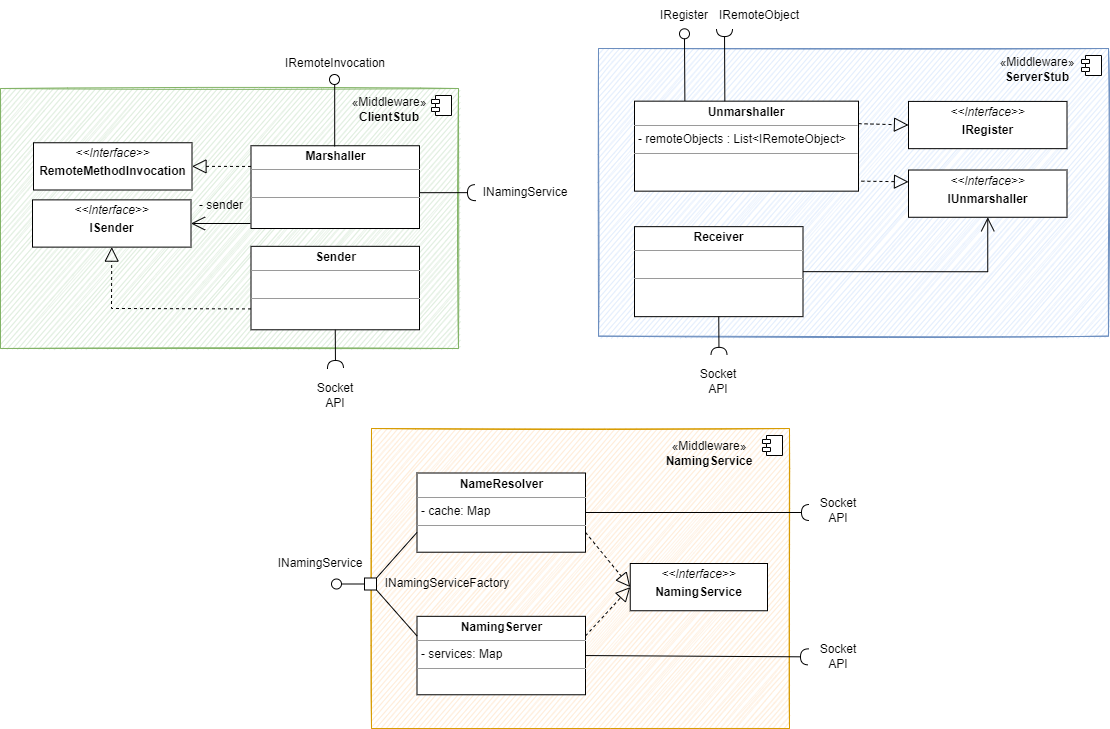

The diagram above was exported from draw.io. Its source (the exported page's mxGraphModel, read from the mxfile embedded in the PNG):
<mxGraphModel dx="1464" dy="1563" grid="1" gridSize="10" guides="1" tooltips="1" connect="1" arrows="1" fold="1" page="1" pageScale="1" pageWidth="827" pageHeight="1169" math="0" shadow="0">
  <root>
    <mxCell id="0" />
    <mxCell id="1" parent="0" />
    <mxCell id="2" value="" style="html=1;dropTarget=0;sketch=1;fillColor=#dae8fc;strokeColor=#6c8ebf;" vertex="1" parent="1">
      <mxGeometry x="3970" y="530" width="510" height="287.65" as="geometry" />
    </mxCell>
    <mxCell id="3" value="" style="shape=module;jettyWidth=8;jettyHeight=4;sketch=0;" vertex="1" parent="2">
      <mxGeometry x="1" width="20" height="20" relative="1" as="geometry">
        <mxPoint x="-27" y="7" as="offset" />
      </mxGeometry>
    </mxCell>
    <mxCell id="4" value="" style="html=1;dropTarget=0;sketch=1;fillColor=#d5e8d4;strokeColor=#82b366;" vertex="1" parent="1">
      <mxGeometry x="3372" y="570" width="458" height="260" as="geometry" />
    </mxCell>
    <mxCell id="5" value="" style="shape=module;jettyWidth=8;jettyHeight=4;sketch=0;" vertex="1" parent="4">
      <mxGeometry x="1" width="20" height="20" relative="1" as="geometry">
        <mxPoint x="-27" y="7" as="offset" />
      </mxGeometry>
    </mxCell>
    <mxCell id="6" value="IRemoteInvocation" style="text;html=1;strokeColor=none;fillColor=none;align=center;verticalAlign=middle;whiteSpace=wrap;rounded=0;shadow=0;sketch=0;" vertex="1" parent="1">
      <mxGeometry x="3676.75" y="530" width="60" height="30" as="geometry" />
    </mxCell>
    <mxCell id="7" value="&lt;p style=&quot;margin:0px;margin-top:4px;text-align:center;&quot;&gt;&lt;b&gt;Marshaller&lt;/b&gt;&lt;/p&gt;&lt;hr size=&quot;1&quot;&gt;&lt;p style=&quot;margin:0px;margin-left:4px;&quot;&gt;&lt;br&gt;&lt;/p&gt;&lt;hr size=&quot;1&quot;&gt;&lt;p style=&quot;margin:0px;margin-left:4px;&quot;&gt;&lt;br&gt;&lt;/p&gt;&lt;br&gt;&lt;div style=&quot;padding: 0px; margin: 0px;&quot;&gt;&lt;br style=&quot;padding: 0px; margin: 0px;&quot;&gt;&lt;/div&gt;&lt;div style=&quot;padding: 0px; margin: 0px;&quot;&gt;&lt;br style=&quot;padding: 0px; margin: 0px;&quot;&gt;&lt;/div&gt;" style="verticalAlign=top;align=left;overflow=fill;fontSize=12;fontFamily=Helvetica;html=1;sketch=0;fillColor=default;" vertex="1" parent="1">
      <mxGeometry x="3622.5" y="627.25" width="168.5" height="82.75" as="geometry" />
    </mxCell>
    <mxCell id="8" value="&lt;p style=&quot;margin:0px;margin-top:4px;text-align:center;&quot;&gt;&lt;i&gt;&amp;lt;&amp;lt;Interface&lt;/i&gt;&lt;i style=&quot;background-color: initial;&quot;&gt;&amp;gt;&amp;gt;&lt;/i&gt;&lt;/p&gt;&lt;p style=&quot;margin:0px;margin-top:4px;text-align:center;&quot;&gt;&lt;b&gt;RemoteMethodInvocation&lt;/b&gt;&lt;/p&gt;" style="verticalAlign=top;align=left;overflow=fill;fontSize=12;fontFamily=Helvetica;html=1;" vertex="1" parent="1">
      <mxGeometry x="3405" y="624.25" width="158.5" height="47.25" as="geometry" />
    </mxCell>
    <mxCell id="9" value="&lt;p style=&quot;margin:0px;margin-top:4px;text-align:center;&quot;&gt;&lt;i&gt;&amp;lt;&amp;lt;Interface&lt;/i&gt;&lt;i style=&quot;background-color: initial;&quot;&gt;&amp;gt;&amp;gt;&lt;/i&gt;&lt;/p&gt;&lt;p style=&quot;margin:0px;margin-top:4px;text-align:center;&quot;&gt;&lt;b&gt;ISender&lt;/b&gt;&lt;/p&gt;" style="verticalAlign=top;align=left;overflow=fill;fontSize=12;fontFamily=Helvetica;html=1;" vertex="1" parent="1">
      <mxGeometry x="3404" y="681.3700000000001" width="158.5" height="47.25" as="geometry" />
    </mxCell>
    <mxCell id="10" value="&lt;p style=&quot;margin:0px;margin-top:4px;text-align:center;&quot;&gt;&lt;b&gt;Sender&lt;/b&gt;&lt;/p&gt;&lt;hr size=&quot;1&quot;&gt;&lt;p style=&quot;margin:0px;margin-left:4px;&quot;&gt;&lt;br&gt;&lt;/p&gt;&lt;hr size=&quot;1&quot;&gt;&lt;p style=&quot;margin:0px;margin-left:4px;&quot;&gt;&lt;br&gt;&lt;/p&gt;&lt;br&gt;&lt;div style=&quot;padding: 0px; margin: 0px;&quot;&gt;&lt;br style=&quot;padding: 0px; margin: 0px;&quot;&gt;&lt;/div&gt;&lt;div style=&quot;padding: 0px; margin: 0px;&quot;&gt;&lt;br style=&quot;padding: 0px; margin: 0px;&quot;&gt;&lt;/div&gt;" style="verticalAlign=top;align=left;overflow=fill;fontSize=12;fontFamily=Helvetica;html=1;sketch=0;fillColor=default;" vertex="1" parent="1">
      <mxGeometry x="3622.5" y="727.8299999999999" width="168.5" height="83.45" as="geometry" />
    </mxCell>
    <mxCell id="11" value="&lt;p style=&quot;margin:0px;margin-top:4px;text-align:center;&quot;&gt;&lt;b&gt;Unmarshaller&lt;/b&gt;&lt;/p&gt;&lt;hr size=&quot;1&quot;&gt;&lt;p style=&quot;margin:0px;margin-left:4px;&quot;&gt;- remoteObjects : List&amp;lt;IRemoteObject&amp;gt;&lt;/p&gt;&lt;hr size=&quot;1&quot;&gt;&lt;p style=&quot;margin:0px;margin-left:4px;&quot;&gt;&lt;br&gt;&lt;/p&gt;&lt;br&gt;&lt;div style=&quot;padding: 0px; margin: 0px;&quot;&gt;&lt;br style=&quot;padding: 0px; margin: 0px;&quot;&gt;&lt;/div&gt;&lt;div style=&quot;padding: 0px; margin: 0px;&quot;&gt;&lt;br style=&quot;padding: 0px; margin: 0px;&quot;&gt;&lt;/div&gt;" style="verticalAlign=top;align=left;overflow=fill;fontSize=12;fontFamily=Helvetica;html=1;sketch=0;fillColor=default;" vertex="1" parent="1">
      <mxGeometry x="4006" y="582.66" width="224" height="90" as="geometry" />
    </mxCell>
    <mxCell id="12" value="&lt;p style=&quot;margin:0px;margin-top:4px;text-align:center;&quot;&gt;&lt;i&gt;&amp;lt;&amp;lt;Interface&lt;/i&gt;&lt;i style=&quot;background-color: initial;&quot;&gt;&amp;gt;&amp;gt;&lt;/i&gt;&lt;/p&gt;&lt;p style=&quot;margin:0px;margin-top:4px;text-align:center;&quot;&gt;&lt;b&gt;IUnmarshaller&lt;/b&gt;&lt;/p&gt;" style="verticalAlign=top;align=left;overflow=fill;fontSize=12;fontFamily=Helvetica;html=1;" vertex="1" parent="1">
      <mxGeometry x="4280" y="651.52" width="158.5" height="47.25" as="geometry" />
    </mxCell>
    <mxCell id="13" value="&lt;p style=&quot;margin:0px;margin-top:4px;text-align:center;&quot;&gt;&lt;i&gt;&amp;lt;&amp;lt;Interface&lt;/i&gt;&lt;i style=&quot;background-color: initial;&quot;&gt;&amp;gt;&amp;gt;&lt;/i&gt;&lt;/p&gt;&lt;p style=&quot;margin:0px;margin-top:4px;text-align:center;&quot;&gt;&lt;b&gt;IRegister&lt;/b&gt;&lt;/p&gt;" style="verticalAlign=top;align=left;overflow=fill;fontSize=12;fontFamily=Helvetica;html=1;" vertex="1" parent="1">
      <mxGeometry x="4280" y="582.9100000000001" width="158.5" height="47.25" as="geometry" />
    </mxCell>
    <mxCell id="14" style="edgeStyle=orthogonalEdgeStyle;rounded=0;orthogonalLoop=1;jettySize=auto;html=1;exitX=1;exitY=0.5;exitDx=0;exitDy=0;entryX=0.5;entryY=1;entryDx=0;entryDy=0;endArrow=open;endFill=0;endSize=12;" edge="1" source="15" target="12" parent="1">
      <mxGeometry relative="1" as="geometry" />
    </mxCell>
    <mxCell id="15" value="&lt;p style=&quot;margin:0px;margin-top:4px;text-align:center;&quot;&gt;&lt;b&gt;Receiver&lt;/b&gt;&lt;/p&gt;&lt;hr size=&quot;1&quot;&gt;&lt;p style=&quot;margin:0px;margin-left:4px;&quot;&gt;&lt;br&gt;&lt;/p&gt;&lt;hr size=&quot;1&quot;&gt;&lt;p style=&quot;margin:0px;margin-left:4px;&quot;&gt;&lt;br&gt;&lt;/p&gt;&lt;br&gt;&lt;div style=&quot;padding: 0px; margin: 0px;&quot;&gt;&lt;br style=&quot;padding: 0px; margin: 0px;&quot;&gt;&lt;/div&gt;&lt;div style=&quot;padding: 0px; margin: 0px;&quot;&gt;&lt;br style=&quot;padding: 0px; margin: 0px;&quot;&gt;&lt;/div&gt;" style="verticalAlign=top;align=left;overflow=fill;fontSize=12;fontFamily=Helvetica;html=1;sketch=0;fillColor=default;" vertex="1" parent="1">
      <mxGeometry x="4006" y="708.16" width="168.5" height="90" as="geometry" />
    </mxCell>
    <mxCell id="16" value="" style="endArrow=block;dashed=1;endFill=0;endSize=12;html=1;rounded=0;entryX=1;entryY=0.5;entryDx=0;entryDy=0;exitX=0;exitY=0.25;exitDx=0;exitDy=0;" edge="1" source="7" target="8" parent="1">
      <mxGeometry width="160" relative="1" as="geometry">
        <mxPoint x="3620" y="640" as="sourcePoint" />
        <mxPoint x="3570" y="640" as="targetPoint" />
      </mxGeometry>
    </mxCell>
    <mxCell id="17" value="" style="endArrow=open;endFill=1;endSize=12;html=1;rounded=0;entryX=1;entryY=0.5;entryDx=0;entryDy=0;" edge="1" target="9" parent="1">
      <mxGeometry width="160" relative="1" as="geometry">
        <mxPoint x="3622" y="705" as="sourcePoint" />
        <mxPoint x="3560" y="705" as="targetPoint" />
      </mxGeometry>
    </mxCell>
    <mxCell id="18" value="- sender" style="text;html=1;strokeColor=none;fillColor=none;align=center;verticalAlign=middle;whiteSpace=wrap;rounded=0;" vertex="1" parent="1">
      <mxGeometry x="3562.5" y="671.5" width="60" height="30" as="geometry" />
    </mxCell>
    <mxCell id="19" value="" style="rounded=0;orthogonalLoop=1;jettySize=auto;html=1;endArrow=halfCircle;endFill=0;endSize=6;strokeWidth=1;sketch=0;exitX=0.5;exitY=1;exitDx=0;exitDy=0;" edge="1" source="10" parent="1">
      <mxGeometry relative="1" as="geometry">
        <mxPoint x="3780" y="433" as="sourcePoint" />
        <mxPoint x="3707" y="850" as="targetPoint" />
      </mxGeometry>
    </mxCell>
    <mxCell id="20" value="" style="rounded=0;orthogonalLoop=1;jettySize=auto;html=1;endArrow=none;endFill=0;sketch=0;sourcePerimeterSpacing=0;targetPerimeterSpacing=0;exitX=0.25;exitY=0;exitDx=0;exitDy=0;" edge="1" parent="1">
      <mxGeometry relative="1" as="geometry">
        <mxPoint x="3706.1900000000005" y="628" as="sourcePoint" />
        <mxPoint x="3706.1900000000005" y="566" as="targetPoint" />
      </mxGeometry>
    </mxCell>
    <mxCell id="21" value="" style="ellipse;whiteSpace=wrap;html=1;align=center;aspect=fixed;resizable=0;points=[];outlineConnect=0;sketch=0;shadow=0;strokeColor=#000000;fillColor=none;" vertex="1" parent="1">
      <mxGeometry x="3701" y="556" width="10" height="10" as="geometry" />
    </mxCell>
    <mxCell id="22" value="" style="endArrow=block;dashed=1;endFill=0;endSize=12;html=1;rounded=0;exitX=0;exitY=0.75;exitDx=0;exitDy=0;entryX=0.5;entryY=1;entryDx=0;entryDy=0;" edge="1" source="10" target="9" parent="1">
      <mxGeometry width="160" relative="1" as="geometry">
        <mxPoint x="3530" y="900" as="sourcePoint" />
        <mxPoint x="3690" y="900" as="targetPoint" />
        <Array as="points">
          <mxPoint x="3483" y="790" />
        </Array>
      </mxGeometry>
    </mxCell>
    <mxCell id="23" value="" style="html=1;dropTarget=0;sketch=1;fillColor=#ffe6cc;strokeColor=#d79b00;shadow=0;" vertex="1" parent="1">
      <mxGeometry x="3743" y="910" width="418" height="300" as="geometry" />
    </mxCell>
    <mxCell id="24" value="" style="shape=module;jettyWidth=8;jettyHeight=4;sketch=0;" vertex="1" parent="23">
      <mxGeometry x="1" width="20" height="20" relative="1" as="geometry">
        <mxPoint x="-27" y="7" as="offset" />
      </mxGeometry>
    </mxCell>
    <mxCell id="25" value="&lt;p style=&quot;margin:0px;margin-top:4px;text-align:center;&quot;&gt;&lt;b&gt;NameResolver&lt;/b&gt;&lt;/p&gt;&lt;hr size=&quot;1&quot;&gt;&lt;p style=&quot;margin:0px;margin-left:4px;&quot;&gt;- cache: Map&lt;/p&gt;&lt;hr size=&quot;1&quot;&gt;&lt;p style=&quot;margin:0px;margin-left:4px;&quot;&gt;&lt;br&gt;&lt;/p&gt;&lt;br&gt;&lt;div style=&quot;padding: 0px; margin: 0px;&quot;&gt;&lt;br style=&quot;padding: 0px; margin: 0px;&quot;&gt;&lt;/div&gt;&lt;div style=&quot;padding: 0px; margin: 0px;&quot;&gt;&lt;br style=&quot;padding: 0px; margin: 0px;&quot;&gt;&lt;/div&gt;" style="verticalAlign=top;align=left;overflow=fill;fontSize=12;fontFamily=Helvetica;html=1;sketch=0;fillColor=default;" vertex="1" parent="1">
      <mxGeometry x="3788.5" y="954.5" width="168.5" height="79.22" as="geometry" />
    </mxCell>
    <mxCell id="26" value="&lt;p style=&quot;margin:0px;margin-top:4px;text-align:center;&quot;&gt;&lt;b&gt;NamingServer&lt;/b&gt;&lt;/p&gt;&lt;hr size=&quot;1&quot;&gt;&lt;p style=&quot;margin:0px;margin-left:4px;&quot;&gt;- services: Map&lt;/p&gt;&lt;hr size=&quot;1&quot;&gt;&lt;p style=&quot;margin:0px;margin-left:4px;&quot;&gt;&lt;br&gt;&lt;/p&gt;&lt;br&gt;&lt;div style=&quot;padding: 0px; margin: 0px;&quot;&gt;&lt;br style=&quot;padding: 0px; margin: 0px;&quot;&gt;&lt;/div&gt;&lt;div style=&quot;padding: 0px; margin: 0px;&quot;&gt;&lt;br style=&quot;padding: 0px; margin: 0px;&quot;&gt;&lt;/div&gt;" style="verticalAlign=top;align=left;overflow=fill;fontSize=12;fontFamily=Helvetica;html=1;sketch=0;fillColor=default;" vertex="1" parent="1">
      <mxGeometry x="3788.5" y="1097.83" width="168.5" height="78.44" as="geometry" />
    </mxCell>
    <mxCell id="27" value="&lt;p style=&quot;margin:0px;margin-top:4px;text-align:center;&quot;&gt;&lt;i&gt;&amp;lt;&amp;lt;Interface&lt;/i&gt;&lt;i style=&quot;background-color: initial;&quot;&gt;&amp;gt;&amp;gt;&lt;/i&gt;&lt;/p&gt;&lt;p style=&quot;margin:0px;margin-top:4px;text-align:center;&quot;&gt;&lt;b&gt;NamingService&lt;/b&gt;&lt;/p&gt;" style="verticalAlign=top;align=left;overflow=fill;fontSize=12;fontFamily=Helvetica;html=1;" vertex="1" parent="1">
      <mxGeometry x="4001.75" y="1045" width="137.25" height="47.25" as="geometry" />
    </mxCell>
    <mxCell id="28" value="INamingServiceFactory" style="text;html=1;strokeColor=none;fillColor=none;align=center;verticalAlign=middle;whiteSpace=wrap;rounded=0;sketch=0;" vertex="1" parent="1">
      <mxGeometry x="3788.5" y="1050" width="60" height="30" as="geometry" />
    </mxCell>
    <mxCell id="29" value="" style="whiteSpace=wrap;html=1;aspect=fixed;" vertex="1" parent="1">
      <mxGeometry x="3736" y="1059.5000000000002" width="12" height="12" as="geometry" />
    </mxCell>
    <mxCell id="30" value="" style="rounded=0;orthogonalLoop=1;jettySize=auto;html=1;endArrow=none;endFill=0;sketch=0;sourcePerimeterSpacing=0;targetPerimeterSpacing=0;exitX=0;exitY=0.5;exitDx=0;exitDy=0;" edge="1" source="29" target="31" parent="1">
      <mxGeometry relative="1" as="geometry">
        <mxPoint x="3714" y="976" as="sourcePoint" />
      </mxGeometry>
    </mxCell>
    <mxCell id="31" value="" style="ellipse;whiteSpace=wrap;html=1;align=center;aspect=fixed;resizable=0;points=[];outlineConnect=0;sketch=0;" vertex="1" parent="1">
      <mxGeometry x="3703" y="1060.5" width="10" height="10" as="geometry" />
    </mxCell>
    <mxCell id="32" value="" style="endArrow=none;html=1;rounded=0;exitX=1;exitY=0;exitDx=0;exitDy=0;entryX=0;entryY=0.75;entryDx=0;entryDy=0;" edge="1" source="29" target="25" parent="1">
      <mxGeometry width="50" height="50" relative="1" as="geometry">
        <mxPoint x="3723" y="1290" as="sourcePoint" />
        <mxPoint x="3773" y="1240" as="targetPoint" />
      </mxGeometry>
    </mxCell>
    <mxCell id="33" value="" style="endArrow=none;html=1;rounded=0;exitX=1;exitY=1;exitDx=0;exitDy=0;entryX=0;entryY=0.25;entryDx=0;entryDy=0;" edge="1" source="29" target="26" parent="1">
      <mxGeometry width="50" height="50" relative="1" as="geometry">
        <mxPoint x="3758" y="1069.5" as="sourcePoint" />
        <mxPoint x="3798.5" y="1023.9150000000002" as="targetPoint" />
      </mxGeometry>
    </mxCell>
    <mxCell id="34" value="&lt;span style=&quot;&quot;&gt;«Middleware»&lt;/span&gt;&lt;br style=&quot;&quot;&gt;&lt;b&gt;NamingService&lt;/b&gt;" style="text;html=1;strokeColor=none;fillColor=none;align=center;verticalAlign=middle;whiteSpace=wrap;rounded=0;shadow=0;sketch=0;" vertex="1" parent="1">
      <mxGeometry x="4051" y="919.62" width="60" height="30" as="geometry" />
    </mxCell>
    <mxCell id="35" value="" style="rounded=0;orthogonalLoop=1;jettySize=auto;html=1;endArrow=halfCircle;endFill=0;endSize=6;strokeWidth=1;sketch=0;exitX=1;exitY=0.5;exitDx=0;exitDy=0;entryX=0;entryY=0.5;entryDx=0;entryDy=0;" edge="1" source="26" target="38" parent="1">
      <mxGeometry relative="1" as="geometry">
        <mxPoint x="3983" y="1186.56" as="sourcePoint" />
        <mxPoint x="4013" y="1137" as="targetPoint" />
      </mxGeometry>
    </mxCell>
    <mxCell id="36" value="" style="rounded=0;orthogonalLoop=1;jettySize=auto;html=1;endArrow=halfCircle;endFill=0;endSize=6;strokeWidth=1;sketch=0;" edge="1" parent="1">
      <mxGeometry relative="1" as="geometry">
        <mxPoint x="3957" y="994" as="sourcePoint" />
        <mxPoint x="4181" y="994" as="targetPoint" />
      </mxGeometry>
    </mxCell>
    <mxCell id="37" value="Socket API" style="text;html=1;strokeColor=none;fillColor=none;align=center;verticalAlign=middle;whiteSpace=wrap;rounded=0;sketch=0;" vertex="1" parent="1">
      <mxGeometry x="4180" y="977.12" width="60" height="30" as="geometry" />
    </mxCell>
    <mxCell id="38" value="Socket API" style="text;html=1;strokeColor=none;fillColor=none;align=center;verticalAlign=middle;whiteSpace=wrap;rounded=0;sketch=0;" vertex="1" parent="1">
      <mxGeometry x="4180" y="1123.37" width="60" height="30" as="geometry" />
    </mxCell>
    <mxCell id="39" value="" style="rounded=0;orthogonalLoop=1;jettySize=auto;html=1;endArrow=halfCircle;endFill=0;endSize=6;strokeWidth=1;sketch=0;exitX=1;exitY=0.5;exitDx=0;exitDy=0;" edge="1" parent="1">
      <mxGeometry relative="1" as="geometry">
        <mxPoint x="3791" y="674.19" as="sourcePoint" />
        <mxPoint x="3847" y="674.1399999999999" as="targetPoint" />
      </mxGeometry>
    </mxCell>
    <mxCell id="40" value="INamingService" style="text;html=1;strokeColor=none;fillColor=none;align=center;verticalAlign=middle;whiteSpace=wrap;rounded=0;sketch=0;" vertex="1" parent="1">
      <mxGeometry x="3867" y="658.5" width="60" height="30" as="geometry" />
    </mxCell>
    <mxCell id="41" value="Socket API" style="text;html=1;strokeColor=none;fillColor=none;align=center;verticalAlign=middle;whiteSpace=wrap;rounded=0;sketch=0;" vertex="1" parent="1">
      <mxGeometry x="3676.75" y="861.56" width="60" height="30" as="geometry" />
    </mxCell>
    <mxCell id="42" value="&lt;span style=&quot;&quot;&gt;«Middleware»&lt;/span&gt;&lt;br style=&quot;&quot;&gt;&lt;b&gt;ClientStub&lt;/b&gt;" style="text;html=1;strokeColor=none;fillColor=none;align=center;verticalAlign=middle;whiteSpace=wrap;rounded=0;shadow=0;sketch=0;" vertex="1" parent="1">
      <mxGeometry x="3731" y="576" width="60" height="30" as="geometry" />
    </mxCell>
    <mxCell id="43" value="" style="rounded=0;orthogonalLoop=1;jettySize=auto;html=1;endArrow=none;endFill=0;sketch=0;sourcePerimeterSpacing=0;targetPerimeterSpacing=0;exitX=0.149;exitY=0.007;exitDx=0;exitDy=0;exitPerimeter=0;" edge="1" parent="1">
      <mxGeometry relative="1" as="geometry">
        <mxPoint x="4056.38" y="582.4099999999999" as="sourcePoint" />
        <mxPoint x="4056" y="520.06" as="targetPoint" />
      </mxGeometry>
    </mxCell>
    <mxCell id="44" value="" style="rounded=0;orthogonalLoop=1;jettySize=auto;html=1;endArrow=halfCircle;endFill=0;endSize=6;strokeWidth=1;sketch=0;startArrow=none;exitX=0.482;exitY=0.012;exitDx=0;exitDy=0;exitPerimeter=0;" edge="1" parent="1">
      <mxGeometry relative="1" as="geometry">
        <mxPoint x="4096.339999999999" y="582.6599999999999" as="sourcePoint" />
        <mxPoint x="4096" y="510.05999999999995" as="targetPoint" />
      </mxGeometry>
    </mxCell>
    <mxCell id="45" value="" style="ellipse;whiteSpace=wrap;html=1;align=center;aspect=fixed;resizable=0;points=[];outlineConnect=0;sketch=0;shadow=0;strokeColor=#000000;fillColor=none;" vertex="1" parent="1">
      <mxGeometry x="4051" y="510.29999999999995" width="10" height="10" as="geometry" />
    </mxCell>
    <mxCell id="46" value="IRegister" style="text;html=1;strokeColor=none;fillColor=none;align=center;verticalAlign=middle;whiteSpace=wrap;rounded=0;shadow=0;sketch=0;" vertex="1" parent="1">
      <mxGeometry x="4026" y="482.05999999999995" width="60" height="30" as="geometry" />
    </mxCell>
    <mxCell id="47" value="IRemoteObject" style="text;html=1;strokeColor=none;fillColor=none;align=center;verticalAlign=middle;whiteSpace=wrap;rounded=0;shadow=0;sketch=0;" vertex="1" parent="1">
      <mxGeometry x="4106" y="482.05999999999995" width="50" height="30" as="geometry" />
    </mxCell>
    <mxCell id="48" value="" style="rounded=0;orthogonalLoop=1;jettySize=auto;html=1;endArrow=halfCircle;endFill=0;endSize=6;strokeWidth=1;sketch=0;exitX=0.5;exitY=1;exitDx=0;exitDy=0;" edge="1" parent="1">
      <mxGeometry relative="1" as="geometry">
        <mxPoint x="4090.25" y="798.1599999999999" as="sourcePoint" />
        <mxPoint x="4090.5" y="836.8800000000001" as="targetPoint" />
      </mxGeometry>
    </mxCell>
    <mxCell id="49" value="Socket API" style="text;html=1;strokeColor=none;fillColor=none;align=center;verticalAlign=middle;whiteSpace=wrap;rounded=0;sketch=0;" vertex="1" parent="1">
      <mxGeometry x="4060.25" y="848.4399999999999" width="60" height="30" as="geometry" />
    </mxCell>
    <mxCell id="50" value="" style="endArrow=block;dashed=1;endFill=0;endSize=12;html=1;rounded=0;entryX=0;entryY=0.5;entryDx=0;entryDy=0;exitX=1;exitY=0.75;exitDx=0;exitDy=0;" edge="1" source="25" target="27" parent="1">
      <mxGeometry width="160" relative="1" as="geometry">
        <mxPoint x="4053" y="1210.0575" as="sourcePoint" />
        <mxPoint x="3994" y="1209.9950000000003" as="targetPoint" />
      </mxGeometry>
    </mxCell>
    <mxCell id="51" value="" style="endArrow=block;dashed=1;endFill=0;endSize=12;html=1;rounded=0;entryX=0;entryY=0.5;entryDx=0;entryDy=0;exitX=1;exitY=0.25;exitDx=0;exitDy=0;" edge="1" source="26" target="27" parent="1">
      <mxGeometry width="160" relative="1" as="geometry">
        <mxPoint x="3967" y="1023.9149999999997" as="sourcePoint" />
        <mxPoint x="4029" y="1078.625" as="targetPoint" />
      </mxGeometry>
    </mxCell>
    <mxCell id="52" value="" style="endArrow=block;dashed=1;endFill=0;endSize=12;html=1;rounded=0;entryX=0;entryY=0.5;entryDx=0;entryDy=0;exitX=1;exitY=0.25;exitDx=0;exitDy=0;" edge="1" source="11" target="13" parent="1">
      <mxGeometry width="160" relative="1" as="geometry">
        <mxPoint x="3652" y="815.0999999999998" as="sourcePoint" />
        <mxPoint x="3696.75" y="766.285" as="targetPoint" />
      </mxGeometry>
    </mxCell>
    <mxCell id="53" value="" style="endArrow=block;dashed=1;endFill=0;endSize=12;html=1;rounded=0;entryX=0;entryY=0.25;entryDx=0;entryDy=0;exitX=1.013;exitY=0.889;exitDx=0;exitDy=0;exitPerimeter=0;" edge="1" source="11" target="12" parent="1">
      <mxGeometry width="160" relative="1" as="geometry">
        <mxPoint x="3652" y="815.0999999999998" as="sourcePoint" />
        <mxPoint x="3696.75" y="766.285" as="targetPoint" />
      </mxGeometry>
    </mxCell>
    <mxCell id="54" value="INamingService" style="text;html=1;strokeColor=none;fillColor=none;align=center;verticalAlign=middle;whiteSpace=wrap;rounded=0;sketch=0;" vertex="1" parent="1">
      <mxGeometry x="3662" y="1029.5" width="60" height="30" as="geometry" />
    </mxCell>
    <mxCell id="55" value="&lt;span style=&quot;&quot;&gt;«Middleware»&lt;/span&gt;&lt;br style=&quot;&quot;&gt;&lt;b&gt;ServerStub&lt;/b&gt;" style="text;html=1;strokeColor=none;fillColor=none;align=center;verticalAlign=middle;whiteSpace=wrap;rounded=0;shadow=0;sketch=0;" vertex="1" parent="1">
      <mxGeometry x="4378.5" y="536" width="60" height="30" as="geometry" />
    </mxCell>
  </root>
</mxGraphModel>